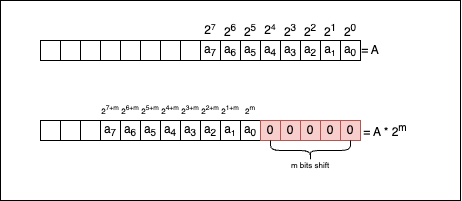

The diagram above was exported from draw.io. Its source (the exported page's mxGraphModel, read from the mxfile embedded in the PNG):
<mxGraphModel dx="683" dy="407" grid="1" gridSize="10" guides="1" tooltips="1" connect="1" arrows="1" fold="1" page="1" pageScale="1" pageWidth="827" pageHeight="1169" math="0" shadow="0">
  <root>
    <mxCell id="0" />
    <mxCell id="1" parent="0" />
    <mxCell id="aoh1v8ySShC6RSkiDCJv-136" value="" style="rounded=0;whiteSpace=wrap;html=1;fontSize=8;" vertex="1" parent="1">
      <mxGeometry x="120" y="40" width="460" height="200" as="geometry" />
    </mxCell>
    <mxCell id="aoh1v8ySShC6RSkiDCJv-72" value="" style="rounded=0;whiteSpace=wrap;html=1;" vertex="1" parent="1">
      <mxGeometry x="180" y="80" width="20" height="20" as="geometry" />
    </mxCell>
    <mxCell id="aoh1v8ySShC6RSkiDCJv-73" value="" style="rounded=0;whiteSpace=wrap;html=1;" vertex="1" parent="1">
      <mxGeometry x="200" y="80" width="20" height="20" as="geometry" />
    </mxCell>
    <mxCell id="aoh1v8ySShC6RSkiDCJv-74" value="" style="rounded=0;whiteSpace=wrap;html=1;" vertex="1" parent="1">
      <mxGeometry x="220" y="80" width="20" height="20" as="geometry" />
    </mxCell>
    <mxCell id="aoh1v8ySShC6RSkiDCJv-75" value="" style="rounded=0;whiteSpace=wrap;html=1;" vertex="1" parent="1">
      <mxGeometry x="240" y="80" width="20" height="20" as="geometry" />
    </mxCell>
    <mxCell id="aoh1v8ySShC6RSkiDCJv-76" value="" style="rounded=0;whiteSpace=wrap;html=1;" vertex="1" parent="1">
      <mxGeometry x="260" y="80" width="20" height="20" as="geometry" />
    </mxCell>
    <mxCell id="aoh1v8ySShC6RSkiDCJv-77" value="" style="rounded=0;whiteSpace=wrap;html=1;" vertex="1" parent="1">
      <mxGeometry x="280" y="80" width="20" height="20" as="geometry" />
    </mxCell>
    <mxCell id="aoh1v8ySShC6RSkiDCJv-78" value="" style="rounded=0;whiteSpace=wrap;html=1;" vertex="1" parent="1">
      <mxGeometry x="300" y="80" width="20" height="20" as="geometry" />
    </mxCell>
    <mxCell id="aoh1v8ySShC6RSkiDCJv-79" value="a&lt;sub&gt;7&lt;/sub&gt;" style="rounded=0;whiteSpace=wrap;html=1;" vertex="1" parent="1">
      <mxGeometry x="320" y="80" width="20" height="20" as="geometry" />
    </mxCell>
    <mxCell id="aoh1v8ySShC6RSkiDCJv-80" value="a&lt;sub&gt;6&lt;/sub&gt;" style="rounded=0;whiteSpace=wrap;html=1;" vertex="1" parent="1">
      <mxGeometry x="340" y="80" width="20" height="20" as="geometry" />
    </mxCell>
    <mxCell id="aoh1v8ySShC6RSkiDCJv-81" value="a&lt;sub&gt;5&lt;/sub&gt;" style="rounded=0;whiteSpace=wrap;html=1;" vertex="1" parent="1">
      <mxGeometry x="360" y="80" width="20" height="20" as="geometry" />
    </mxCell>
    <mxCell id="aoh1v8ySShC6RSkiDCJv-82" value="a&lt;sub&gt;4&lt;/sub&gt;" style="rounded=0;whiteSpace=wrap;html=1;" vertex="1" parent="1">
      <mxGeometry x="380" y="80" width="20" height="20" as="geometry" />
    </mxCell>
    <mxCell id="aoh1v8ySShC6RSkiDCJv-83" value="a&lt;sub&gt;3&lt;/sub&gt;" style="rounded=0;whiteSpace=wrap;html=1;" vertex="1" parent="1">
      <mxGeometry x="400" y="80" width="20" height="20" as="geometry" />
    </mxCell>
    <mxCell id="aoh1v8ySShC6RSkiDCJv-85" value="a&lt;span style=&quot;font-size: 10px;&quot;&gt;&lt;sub&gt;1&lt;/sub&gt;&lt;/span&gt;" style="rounded=0;whiteSpace=wrap;html=1;" vertex="1" parent="1">
      <mxGeometry x="440" y="80" width="20" height="20" as="geometry" />
    </mxCell>
    <mxCell id="aoh1v8ySShC6RSkiDCJv-86" value="a&lt;sub&gt;0&lt;/sub&gt;" style="rounded=0;whiteSpace=wrap;html=1;" vertex="1" parent="1">
      <mxGeometry x="460" y="80" width="20" height="20" as="geometry" />
    </mxCell>
    <mxCell id="aoh1v8ySShC6RSkiDCJv-88" value="= A" style="text;html=1;strokeColor=none;fillColor=none;align=center;verticalAlign=middle;whiteSpace=wrap;rounded=0;" vertex="1" parent="1">
      <mxGeometry x="480" y="75" width="20" height="30" as="geometry" />
    </mxCell>
    <mxCell id="aoh1v8ySShC6RSkiDCJv-90" value="a&lt;sub&gt;2&lt;/sub&gt;" style="rounded=0;whiteSpace=wrap;html=1;" vertex="1" parent="1">
      <mxGeometry x="420" y="80" width="20" height="20" as="geometry" />
    </mxCell>
    <mxCell id="aoh1v8ySShC6RSkiDCJv-91" value="2&lt;sup&gt;0&lt;/sup&gt;" style="text;html=1;strokeColor=none;fillColor=none;align=center;verticalAlign=middle;whiteSpace=wrap;rounded=0;" vertex="1" parent="1">
      <mxGeometry x="460" y="60" width="20" height="20" as="geometry" />
    </mxCell>
    <mxCell id="aoh1v8ySShC6RSkiDCJv-92" value="2&lt;sup&gt;1&lt;/sup&gt;" style="text;html=1;strokeColor=none;fillColor=none;align=center;verticalAlign=middle;whiteSpace=wrap;rounded=0;" vertex="1" parent="1">
      <mxGeometry x="440" y="60" width="20" height="20" as="geometry" />
    </mxCell>
    <mxCell id="aoh1v8ySShC6RSkiDCJv-94" value="2&lt;sup&gt;2&lt;/sup&gt;" style="text;html=1;strokeColor=none;fillColor=none;align=center;verticalAlign=middle;whiteSpace=wrap;rounded=0;" vertex="1" parent="1">
      <mxGeometry x="420" y="60" width="20" height="20" as="geometry" />
    </mxCell>
    <mxCell id="aoh1v8ySShC6RSkiDCJv-95" value="2&lt;sup&gt;3&lt;/sup&gt;" style="text;html=1;strokeColor=none;fillColor=none;align=center;verticalAlign=middle;whiteSpace=wrap;rounded=0;" vertex="1" parent="1">
      <mxGeometry x="400" y="60" width="20" height="20" as="geometry" />
    </mxCell>
    <mxCell id="aoh1v8ySShC6RSkiDCJv-96" value="2&lt;span style=&quot;font-size: 10px;&quot;&gt;&lt;sup&gt;4&lt;/sup&gt;&lt;/span&gt;" style="text;html=1;strokeColor=none;fillColor=none;align=center;verticalAlign=middle;whiteSpace=wrap;rounded=0;" vertex="1" parent="1">
      <mxGeometry x="380" y="60" width="20" height="20" as="geometry" />
    </mxCell>
    <mxCell id="aoh1v8ySShC6RSkiDCJv-98" value="2&lt;sup&gt;5&lt;/sup&gt;" style="text;html=1;strokeColor=none;fillColor=none;align=center;verticalAlign=middle;whiteSpace=wrap;rounded=0;" vertex="1" parent="1">
      <mxGeometry x="360" y="60" width="20" height="20" as="geometry" />
    </mxCell>
    <mxCell id="aoh1v8ySShC6RSkiDCJv-99" value="2&lt;sup&gt;6&lt;/sup&gt;" style="text;html=1;strokeColor=none;fillColor=none;align=center;verticalAlign=middle;whiteSpace=wrap;rounded=0;" vertex="1" parent="1">
      <mxGeometry x="340" y="60" width="20" height="20" as="geometry" />
    </mxCell>
    <mxCell id="aoh1v8ySShC6RSkiDCJv-100" value="2&lt;span style=&quot;font-size: 10px;&quot;&gt;&lt;sup&gt;7&lt;/sup&gt;&lt;/span&gt;" style="text;html=1;strokeColor=none;fillColor=none;align=center;verticalAlign=middle;whiteSpace=wrap;rounded=0;" vertex="1" parent="1">
      <mxGeometry x="320" y="60" width="20" height="20" as="geometry" />
    </mxCell>
    <mxCell id="aoh1v8ySShC6RSkiDCJv-108" value="" style="rounded=0;whiteSpace=wrap;html=1;" vertex="1" parent="1">
      <mxGeometry x="200" y="160" width="20" height="20" as="geometry" />
    </mxCell>
    <mxCell id="aoh1v8ySShC6RSkiDCJv-109" value="a&lt;sub&gt;7&lt;/sub&gt;" style="rounded=0;whiteSpace=wrap;html=1;" vertex="1" parent="1">
      <mxGeometry x="220" y="160" width="20" height="20" as="geometry" />
    </mxCell>
    <mxCell id="aoh1v8ySShC6RSkiDCJv-110" value="a&lt;sub&gt;6&lt;/sub&gt;" style="rounded=0;whiteSpace=wrap;html=1;" vertex="1" parent="1">
      <mxGeometry x="240" y="160" width="20" height="20" as="geometry" />
    </mxCell>
    <mxCell id="aoh1v8ySShC6RSkiDCJv-111" value="a&lt;sub&gt;5&lt;/sub&gt;" style="rounded=0;whiteSpace=wrap;html=1;" vertex="1" parent="1">
      <mxGeometry x="260" y="160" width="20" height="20" as="geometry" />
    </mxCell>
    <mxCell id="aoh1v8ySShC6RSkiDCJv-112" value="a&lt;sub&gt;4&lt;/sub&gt;" style="rounded=0;whiteSpace=wrap;html=1;" vertex="1" parent="1">
      <mxGeometry x="280" y="160" width="20" height="20" as="geometry" />
    </mxCell>
    <mxCell id="aoh1v8ySShC6RSkiDCJv-113" value="a&lt;sub&gt;3&lt;/sub&gt;" style="rounded=0;whiteSpace=wrap;html=1;" vertex="1" parent="1">
      <mxGeometry x="300" y="160" width="20" height="20" as="geometry" />
    </mxCell>
    <mxCell id="aoh1v8ySShC6RSkiDCJv-114" value="a&lt;span style=&quot;font-size: 10px;&quot;&gt;&lt;sub&gt;1&lt;/sub&gt;&lt;/span&gt;" style="rounded=0;whiteSpace=wrap;html=1;" vertex="1" parent="1">
      <mxGeometry x="340" y="160" width="20" height="20" as="geometry" />
    </mxCell>
    <mxCell id="aoh1v8ySShC6RSkiDCJv-115" value="a&lt;sub&gt;0&lt;/sub&gt;" style="rounded=0;whiteSpace=wrap;html=1;" vertex="1" parent="1">
      <mxGeometry x="360" y="160" width="20" height="20" as="geometry" />
    </mxCell>
    <mxCell id="aoh1v8ySShC6RSkiDCJv-116" value="= A * 2&lt;sup&gt;m&lt;/sup&gt;" style="text;html=1;strokeColor=none;fillColor=none;align=center;verticalAlign=middle;whiteSpace=wrap;rounded=0;" vertex="1" parent="1">
      <mxGeometry x="480" y="155" width="50" height="30" as="geometry" />
    </mxCell>
    <mxCell id="aoh1v8ySShC6RSkiDCJv-117" value="a&lt;sub&gt;2&lt;/sub&gt;" style="rounded=0;whiteSpace=wrap;html=1;" vertex="1" parent="1">
      <mxGeometry x="320" y="160" width="20" height="20" as="geometry" />
    </mxCell>
    <mxCell id="aoh1v8ySShC6RSkiDCJv-118" value="&lt;font style=&quot;font-size: 8px;&quot;&gt;2&lt;sup&gt;m&lt;/sup&gt;&lt;/font&gt;" style="text;html=1;strokeColor=none;fillColor=none;align=center;verticalAlign=middle;whiteSpace=wrap;rounded=0;" vertex="1" parent="1">
      <mxGeometry x="360" y="140" width="20" height="20" as="geometry" />
    </mxCell>
    <mxCell id="aoh1v8ySShC6RSkiDCJv-119" value="&lt;font style=&quot;font-size: 8px;&quot;&gt;2&lt;sup&gt;1+m&lt;/sup&gt;&lt;/font&gt;" style="text;html=1;strokeColor=none;fillColor=none;align=center;verticalAlign=middle;whiteSpace=wrap;rounded=0;" vertex="1" parent="1">
      <mxGeometry x="340" y="140" width="20" height="20" as="geometry" />
    </mxCell>
    <mxCell id="aoh1v8ySShC6RSkiDCJv-120" value="&lt;font style=&quot;font-size: 8px;&quot;&gt;2&lt;sup&gt;2+m&lt;/sup&gt;&lt;/font&gt;" style="text;html=1;strokeColor=none;fillColor=none;align=center;verticalAlign=middle;whiteSpace=wrap;rounded=0;" vertex="1" parent="1">
      <mxGeometry x="320" y="140" width="20" height="20" as="geometry" />
    </mxCell>
    <mxCell id="aoh1v8ySShC6RSkiDCJv-121" value="&lt;font style=&quot;font-size: 8px;&quot;&gt;2&lt;sup&gt;3+m&lt;/sup&gt;&lt;/font&gt;" style="text;html=1;strokeColor=none;fillColor=none;align=center;verticalAlign=middle;whiteSpace=wrap;rounded=0;" vertex="1" parent="1">
      <mxGeometry x="300" y="140" width="20" height="20" as="geometry" />
    </mxCell>
    <mxCell id="aoh1v8ySShC6RSkiDCJv-122" value="&lt;font style=&quot;font-size: 8px;&quot;&gt;2&lt;sup style=&quot;&quot;&gt;4+m&lt;/sup&gt;&lt;/font&gt;" style="text;html=1;strokeColor=none;fillColor=none;align=center;verticalAlign=middle;whiteSpace=wrap;rounded=0;" vertex="1" parent="1">
      <mxGeometry x="280" y="140" width="20" height="20" as="geometry" />
    </mxCell>
    <mxCell id="aoh1v8ySShC6RSkiDCJv-123" value="&lt;font style=&quot;font-size: 8px;&quot;&gt;2&lt;sup&gt;5+m&lt;/sup&gt;&lt;/font&gt;" style="text;html=1;strokeColor=none;fillColor=none;align=center;verticalAlign=middle;whiteSpace=wrap;rounded=0;" vertex="1" parent="1">
      <mxGeometry x="260" y="140" width="20" height="20" as="geometry" />
    </mxCell>
    <mxCell id="aoh1v8ySShC6RSkiDCJv-124" value="&lt;font style=&quot;font-size: 8px;&quot;&gt;2&lt;sup&gt;6+m&lt;/sup&gt;&lt;/font&gt;" style="text;html=1;strokeColor=none;fillColor=none;align=center;verticalAlign=middle;whiteSpace=wrap;rounded=0;" vertex="1" parent="1">
      <mxGeometry x="240" y="140" width="20" height="20" as="geometry" />
    </mxCell>
    <mxCell id="aoh1v8ySShC6RSkiDCJv-125" value="&lt;font style=&quot;font-size: 8px;&quot;&gt;2&lt;sup style=&quot;&quot;&gt;7+m&lt;/sup&gt;&lt;/font&gt;" style="text;html=1;strokeColor=none;fillColor=none;align=center;verticalAlign=middle;whiteSpace=wrap;rounded=0;" vertex="1" parent="1">
      <mxGeometry x="220" y="140" width="20" height="20" as="geometry" />
    </mxCell>
    <mxCell id="aoh1v8ySShC6RSkiDCJv-126" value="" style="rounded=0;whiteSpace=wrap;html=1;" vertex="1" parent="1">
      <mxGeometry x="180" y="160" width="20" height="20" as="geometry" />
    </mxCell>
    <mxCell id="aoh1v8ySShC6RSkiDCJv-127" value="" style="rounded=0;whiteSpace=wrap;html=1;" vertex="1" parent="1">
      <mxGeometry x="160" y="160" width="20" height="20" as="geometry" />
    </mxCell>
    <mxCell id="aoh1v8ySShC6RSkiDCJv-128" value="0" style="rounded=0;whiteSpace=wrap;html=1;fillColor=#f8cecc;strokeColor=#b85450;" vertex="1" parent="1">
      <mxGeometry x="380" y="160" width="20" height="20" as="geometry" />
    </mxCell>
    <mxCell id="aoh1v8ySShC6RSkiDCJv-129" value="0" style="rounded=0;whiteSpace=wrap;html=1;fillColor=#f8cecc;strokeColor=#b85450;" vertex="1" parent="1">
      <mxGeometry x="400" y="160" width="20" height="20" as="geometry" />
    </mxCell>
    <mxCell id="aoh1v8ySShC6RSkiDCJv-130" value="0" style="rounded=0;whiteSpace=wrap;html=1;fillColor=#f8cecc;strokeColor=#b85450;" vertex="1" parent="1">
      <mxGeometry x="420" y="160" width="20" height="20" as="geometry" />
    </mxCell>
    <mxCell id="aoh1v8ySShC6RSkiDCJv-131" value="0" style="rounded=0;whiteSpace=wrap;html=1;fillColor=#f8cecc;strokeColor=#b85450;" vertex="1" parent="1">
      <mxGeometry x="440" y="160" width="20" height="20" as="geometry" />
    </mxCell>
    <mxCell id="aoh1v8ySShC6RSkiDCJv-132" value="0" style="rounded=0;whiteSpace=wrap;html=1;fillColor=#f8cecc;strokeColor=#b85450;" vertex="1" parent="1">
      <mxGeometry x="460" y="160" width="20" height="20" as="geometry" />
    </mxCell>
    <mxCell id="aoh1v8ySShC6RSkiDCJv-133" value="" style="rounded=0;whiteSpace=wrap;html=1;" vertex="1" parent="1">
      <mxGeometry x="160" y="80" width="20" height="20" as="geometry" />
    </mxCell>
    <mxCell id="aoh1v8ySShC6RSkiDCJv-134" value="" style="shape=curlyBracket;whiteSpace=wrap;html=1;rounded=1;labelPosition=left;verticalLabelPosition=middle;align=right;verticalAlign=middle;fontSize=8;rotation=-90;" vertex="1" parent="1">
      <mxGeometry x="420" y="150" width="20" height="80" as="geometry" />
    </mxCell>
    <mxCell id="aoh1v8ySShC6RSkiDCJv-135" value="m bits shift" style="text;html=1;strokeColor=none;fillColor=none;align=center;verticalAlign=middle;whiteSpace=wrap;rounded=0;fontSize=8;" vertex="1" parent="1">
      <mxGeometry x="400" y="190" width="60" height="30" as="geometry" />
    </mxCell>
  </root>
</mxGraphModel>